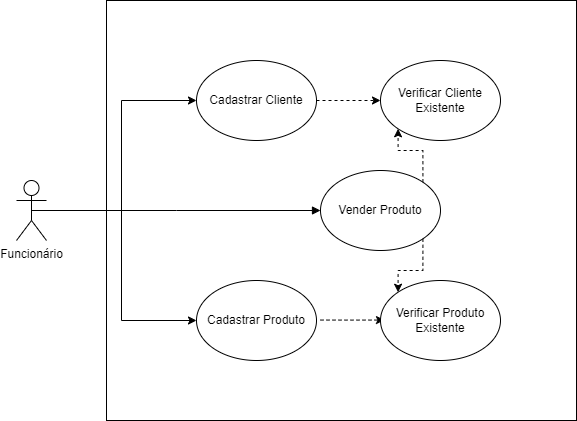

The diagram above was exported from draw.io. Its source (the exported page's mxGraphModel, read from the mxfile embedded in the PNG):
<mxGraphModel dx="839" dy="446" grid="1" gridSize="10" guides="1" tooltips="1" connect="1" arrows="1" fold="1" page="1" pageScale="1" pageWidth="827" pageHeight="1169" math="0" shadow="0">
  <root>
    <mxCell id="0" />
    <mxCell id="1" parent="0" />
    <mxCell id="JRhBq1AKiVZBemUOLeFl-1" value="" style="rounded=0;whiteSpace=wrap;html=1;" parent="1" vertex="1">
      <mxGeometry x="140" y="130" width="470" height="420" as="geometry" />
    </mxCell>
    <mxCell id="JRhBq1AKiVZBemUOLeFl-5" style="edgeStyle=orthogonalEdgeStyle;rounded=0;orthogonalLoop=1;jettySize=auto;html=1;entryX=0;entryY=0.5;entryDx=0;entryDy=0;" parent="1" source="JRhBq1AKiVZBemUOLeFl-2" target="JRhBq1AKiVZBemUOLeFl-4" edge="1">
      <mxGeometry relative="1" as="geometry" />
    </mxCell>
    <mxCell id="JRhBq1AKiVZBemUOLeFl-2" value="Funcionário" style="shape=umlActor;verticalLabelPosition=bottom;verticalAlign=top;html=1;outlineConnect=0;" parent="1" vertex="1">
      <mxGeometry x="50" y="310" width="30" height="60" as="geometry" />
    </mxCell>
    <mxCell id="JRhBq1AKiVZBemUOLeFl-7" style="edgeStyle=orthogonalEdgeStyle;rounded=0;orthogonalLoop=1;jettySize=auto;html=1;exitX=1;exitY=0.5;exitDx=0;exitDy=0;entryX=0;entryY=0.5;entryDx=0;entryDy=0;dashed=1;" parent="1" source="JRhBq1AKiVZBemUOLeFl-4" target="JRhBq1AKiVZBemUOLeFl-6" edge="1">
      <mxGeometry relative="1" as="geometry" />
    </mxCell>
    <mxCell id="JRhBq1AKiVZBemUOLeFl-4" value="Cadastrar Cliente" style="ellipse;whiteSpace=wrap;html=1;" parent="1" vertex="1">
      <mxGeometry x="230" y="190" width="120" height="80" as="geometry" />
    </mxCell>
    <mxCell id="JRhBq1AKiVZBemUOLeFl-6" value="Verificar Cliente Existente" style="ellipse;whiteSpace=wrap;html=1;" parent="1" vertex="1">
      <mxGeometry x="414" y="190" width="120" height="80" as="geometry" />
    </mxCell>
    <mxCell id="JRhBq1AKiVZBemUOLeFl-10" value="Vender Produto" style="ellipse;whiteSpace=wrap;html=1;" parent="1" vertex="1">
      <mxGeometry x="354" y="300" width="120" height="80" as="geometry" />
    </mxCell>
    <mxCell id="JRhBq1AKiVZBemUOLeFl-11" value="" style="html=1;verticalAlign=bottom;endArrow=block;edgeStyle=elbowEdgeStyle;elbow=horizontal;curved=0;rounded=0;entryX=0;entryY=0.5;entryDx=0;entryDy=0;exitX=0.5;exitY=0.5;exitDx=0;exitDy=0;exitPerimeter=0;" parent="1" source="JRhBq1AKiVZBemUOLeFl-2" target="JRhBq1AKiVZBemUOLeFl-10" edge="1">
      <mxGeometry width="80" relative="1" as="geometry">
        <mxPoint x="160" y="339.47" as="sourcePoint" />
        <mxPoint x="200" y="330" as="targetPoint" />
      </mxGeometry>
    </mxCell>
    <mxCell id="JRhBq1AKiVZBemUOLeFl-13" value="&lt;br&gt;" style="edgeLabel;html=1;align=center;verticalAlign=middle;resizable=0;points=[];" parent="JRhBq1AKiVZBemUOLeFl-11" vertex="1" connectable="0">
      <mxGeometry x="0.0641" y="9" relative="1" as="geometry">
        <mxPoint as="offset" />
      </mxGeometry>
    </mxCell>
    <mxCell id="JRhBq1AKiVZBemUOLeFl-14" value="Cadastrar Produto" style="ellipse;whiteSpace=wrap;html=1;" parent="1" vertex="1">
      <mxGeometry x="230" y="410" width="120" height="80" as="geometry" />
    </mxCell>
    <mxCell id="JRhBq1AKiVZBemUOLeFl-15" style="edgeStyle=orthogonalEdgeStyle;rounded=0;orthogonalLoop=1;jettySize=auto;html=1;exitX=1;exitY=0;exitDx=0;exitDy=0;entryX=0;entryY=1;entryDx=0;entryDy=0;dashed=1;" parent="1" source="JRhBq1AKiVZBemUOLeFl-10" target="JRhBq1AKiVZBemUOLeFl-6" edge="1">
      <mxGeometry relative="1" as="geometry">
        <mxPoint x="420" y="300" as="sourcePoint" />
        <mxPoint x="510" y="300" as="targetPoint" />
      </mxGeometry>
    </mxCell>
    <mxCell id="JRhBq1AKiVZBemUOLeFl-16" style="edgeStyle=orthogonalEdgeStyle;rounded=0;orthogonalLoop=1;jettySize=auto;html=1;entryX=0;entryY=0.5;entryDx=0;entryDy=0;exitX=0.5;exitY=0.5;exitDx=0;exitDy=0;exitPerimeter=0;" parent="1" source="JRhBq1AKiVZBemUOLeFl-2" target="JRhBq1AKiVZBemUOLeFl-14" edge="1">
      <mxGeometry relative="1" as="geometry">
        <mxPoint x="90" y="350" as="sourcePoint" />
        <mxPoint x="240" y="240" as="targetPoint" />
      </mxGeometry>
    </mxCell>
    <mxCell id="JRhBq1AKiVZBemUOLeFl-20" style="edgeStyle=orthogonalEdgeStyle;rounded=0;orthogonalLoop=1;jettySize=auto;html=1;exitX=1;exitY=0.5;exitDx=0;exitDy=0;entryX=0;entryY=0.5;entryDx=0;entryDy=0;dashed=1;" parent="1" edge="1">
      <mxGeometry relative="1" as="geometry">
        <mxPoint x="354" y="449.55" as="sourcePoint" />
        <mxPoint x="418" y="449.55" as="targetPoint" />
        <Array as="points">
          <mxPoint x="384" y="449.55" />
          <mxPoint x="384" y="449.55" />
        </Array>
      </mxGeometry>
    </mxCell>
    <mxCell id="JRhBq1AKiVZBemUOLeFl-21" value="Verificar Produto Existente" style="ellipse;whiteSpace=wrap;html=1;" parent="1" vertex="1">
      <mxGeometry x="414" y="410" width="120" height="80" as="geometry" />
    </mxCell>
    <mxCell id="JRhBq1AKiVZBemUOLeFl-22" style="edgeStyle=orthogonalEdgeStyle;rounded=0;orthogonalLoop=1;jettySize=auto;html=1;exitX=1;exitY=1;exitDx=0;exitDy=0;entryX=0;entryY=0;entryDx=0;entryDy=0;dashed=1;" parent="1" source="JRhBq1AKiVZBemUOLeFl-10" target="JRhBq1AKiVZBemUOLeFl-21" edge="1">
      <mxGeometry relative="1" as="geometry">
        <mxPoint x="534" y="366.73" as="sourcePoint" />
        <mxPoint x="510" y="312.73" as="targetPoint" />
      </mxGeometry>
    </mxCell>
  </root>
</mxGraphModel>